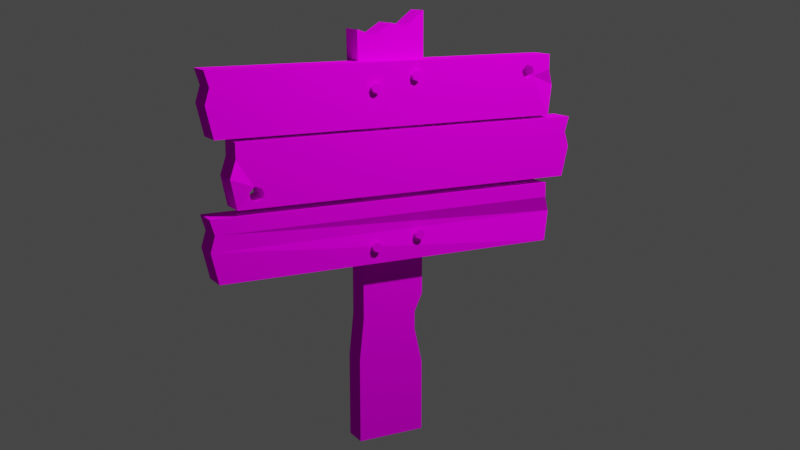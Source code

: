 # Source: WoodenSign.blend  (saved by Blender 2.80.75; exported with 4.5.12 LTS)
import bpy
from mathutils import Matrix  # noqa: F401  (used for matrix-valued properties, if any)

bpy.ops.wm.read_factory_settings(use_empty=True)
scene = bpy.context.scene
scene.name = 'Scene'

# ---- collections
col_collection = bpy.data.collections.new('Collection'); scene.collection.children.link(col_collection)

# ---- images (referenced by path relative to the original .blend; pixels are not part of the script)
import os
ASSET_DIR = os.environ.get("B2B_ASSET_DIR", "")  # directory of the original .blend (textures are referenced by path, not embedded)
HERE = os.path.dirname(os.path.abspath(__file__))  # packed textures are extracted next to this script under _unpacked/

def load_image(name, relpath, width, height, colorspace="sRGB"):
    """Load a texture the original file referenced (path relative to the .blend, or extracted next to this script)."""
    p = next((c for c in (os.path.join(HERE, relpath), os.path.join(ASSET_DIR, relpath)) if relpath and os.path.exists(c)), "")
    if p:
        img = bpy.data.images.load(p, check_existing=True)
        img.name = name
    else:  # same state as the original file: an image datablock whose file is absent (Cycles renders it pink)
        img = bpy.data.images.new(name, width, height)
        img.source = "FILE"
        img.filepath = "//" + (relpath or name)
    img.colorspace_settings.name = colorspace
    return img
img_wood_texture_00018_jpg = load_image('wood-texture_00018.jpg', 'wood-texture_00018.jpg', 1024, 1024, 'sRGB')

# ---- materials (node trees are filled in below, after node groups)
mat_wood = bpy.data.materials.new('wood')
mat_wood.use_transparent_shadow = False

# ---- material node trees
mat_wood.use_nodes = True; mat_wood.node_tree.nodes.clear()
_N = mat_wood.node_tree.nodes; _L = mat_wood.node_tree.links
n0 = _N.new('ShaderNodeOutputMaterial'); n0.name = 'Material Output'; n0.location = (300, 300)
n1 = _N.new('ShaderNodeBsdfPrincipled'); n1.name = 'Principled BSDF'; n1.location = (10, 300)
n1.distribution = 'GGX'
n1.subsurface_method = 'BURLEY'
n1.inputs[2].default_value = 1.0
n1.inputs[3].default_value = 1.45
n1.inputs[13].default_value = 0.0
n1.inputs[27].default_value = (0.0, 0.0, 0.0, 1.0)
n1.inputs[28].default_value = 1.0
n2 = _N.new('ShaderNodeTexImage'); n2.name = 'Image Texture'; n2.location = (-280, 280)
n2.image = img_wood_texture_00018_jpg
_L.new(n1.outputs[0], n0.inputs[0])
_L.new(n2.outputs[0], n1.inputs[0])
n0.is_active_output = True

# ---- world
world_world = bpy.data.worlds.new('World'); scene.world = world_world
world_world.use_nodes = True; world_world.node_tree.nodes.clear()
_N = world_world.node_tree.nodes; _L = world_world.node_tree.links
n0 = _N.new('ShaderNodeOutputWorld'); n0.name = 'World Output'; n0.location = (300, 300)
n1 = _N.new('ShaderNodeBackground'); n1.name = 'Background'; n1.location = (10, 300)
n1.inputs[0].default_value = (0.05088, 0.05088, 0.05088, 1.0)
_L.new(n1.outputs[0], n0.inputs[0])
n0.is_active_output = True
world_world.color = (0.05088, 0.05088, 0.05088)
world_world.use_sun_shadow = False
world_world.sun_shadow_jitter_overblur = 0.0

# ---- cameras
cam_camera = bpy.data.cameras.new('Camera')
cam_camera.clip_end = 100.0
cam_camera.ortho_scale = 7.314

# ---- lights
light_light = bpy.data.lights.new('Light', 'POINT')
light_light.transmission_factor = 0.0
light_light.energy = 1000.0
light_light.shadow_soft_size = 0.1
light_light.shadow_maximum_resolution = 0.006
light_light.use_absolute_resolution = True

# ---- meshes
me_cube = bpy.data.meshes.new('Cube')
me_cube.from_pydata([(0.2058, -0.2011, 1.417), (0.2058, -0.1754, 1.446), (0.2058, -0.1444, 1.436), (0.2058, -0.134, 1.416), (0.2058, -0.1408, 1.391), (0.2058, -0.1664, 1.377), (0.2058, -0.1929, 1.389), (0.207, 0.124, 1.469), (0.207, 0.1498, 1.498), (0.207, 0.1807, 1.488), (0.207, 0.1912, 1.468), (0.207, 0.1844, 1.443), (0.207, 0.1588, 1.429), (0.207, 0.1323, 1.441), (4.651e-08, -1.308, 1.718), (-4.651e-08, -1.259, 1.295), (4.651e-08, 1.2, 1.718), (-4.651e-08, 1.2, 1.295), (0.1794, 1.2, 1.718), (0.1794, -1.308, 1.718), (0.1794, -1.259, 1.295), (0.1794, 1.2, 1.295), (-0.03996, 1.254, 1.501), (0.1394, 1.254, 1.501), (2.325e-08, 1.2, 1.613), (0.1794, 1.2, 1.613), (0.0, -1.308, 1.507), (0.1794, -1.308, 1.507), (2.325e-08, -1.276, 1.613), (0.1794, -1.276, 1.613), (0.1794, 0.1813, 1.487), (0.1794, 0.1902, 1.47), (0.1794, 0.191, 1.465), (0.1794, 0.1349, 1.439), (0.1794, 0.1311, 1.444), (0.1794, 0.1516, 1.498), (0.1794, 0.1852, 1.444), (0.1794, 0.1574, 1.429), (0.1794, 0.1474, 1.496), (0.1794, 0.124, 1.467), (0.1794, 0.1256, 1.472), (0.1794, -0.1439, 1.435), (0.1794, -0.1341, 1.413), (0.1794, -0.1349, 1.418), (0.1794, -0.1904, 1.388), (0.1794, -0.194, 1.392), (0.1794, -0.1737, 1.446), (0.1794, -0.14, 1.392), (0.1794, -0.1677, 1.377), (0.1794, -0.1776, 1.445), (0.1794, -0.2011, 1.416), (0.1794, -0.1996, 1.42), (0.1872, 1.379, 2.181), (0.1872, 1.33, 1.757), (0.1872, -1.129, 2.181), (0.1872, -1.129, 1.757), (0.007873, -1.129, 2.181), (0.007873, 1.379, 2.181), (0.007873, 1.33, 1.757), (0.007873, -1.129, 1.757), (0.2272, -1.183, 1.963), (0.04783, -1.183, 1.963), (0.1872, -1.129, 2.075), (0.007873, -1.129, 2.075), (0.1872, 1.379, 1.969), (0.007873, 1.379, 1.969), (0.1872, 1.347, 2.075), (0.007873, 1.347, 2.075), (0.1872, -0.9582, 1.819), (0.007873, -0.9527, 1.825), (0.1872, -0.9994, 1.798), (0.007873, -1.008, 1.798), (0.1872, -0.95, 1.849), (0.1872, -0.9515, 1.858), (0.007873, -0.9512, 1.831), (0.007873, -0.9581, 1.874), (0.1872, -1.031, 1.812), (0.007873, -1.014, 1.8), (0.1872, -1.007, 1.898), (0.007873, -0.9951, 1.897), (0.1872, -0.964, 1.882), (0.007873, -0.9605, 1.879), (0.1872, -1.014, 1.896), (0.1872, -1.045, 1.861), (0.007873, -1.029, 1.886), (0.007873, -1.035, 1.88), (0.1872, -1.048, 1.853), (0.1872, -1.038, 1.82), (0.007873, -1.048, 1.842), (0.007873, -1.046, 1.836), (0.2058, 0.09526, 2.536), (0.2058, 0.121, 2.565), (0.2058, 0.152, 2.554), (0.2058, 0.1624, 2.535), (0.2058, 0.1556, 2.51), (0.2058, 0.13, 2.496), (0.2058, 0.1035, 2.508), (0.2058, -0.2011, 2.47), (0.2058, -0.1754, 2.499), (0.2058, -0.1444, 2.489), (0.2058, -0.134, 2.469), (0.2058, -0.1408, 2.444), (0.2058, -0.1664, 2.43), (0.2058, -0.1929, 2.442), (4.651e-08, -1.308, 2.628), (-4.651e-08, -1.259, 2.204), (4.651e-08, 1.2, 2.628), (-4.651e-08, 1.2, 2.204), (0.1794, 1.2, 2.628), (0.1794, -1.308, 2.628), (0.1794, -1.259, 2.204), (0.1794, 1.2, 2.204), (-0.03996, 1.254, 2.41), (0.1394, 1.254, 2.41), (2.325e-08, 1.2, 2.522), (0.1794, 1.2, 2.522), (0.0, -1.308, 2.416), (0.1794, -1.308, 2.416), (2.325e-08, -1.276, 2.522), (0.1794, -1.276, 2.522), (0.1794, 1.014, 2.563), (6.374e-09, 1.026, 2.562), (0.1794, 1.072, 2.515), (0.1794, 1.071, 2.522), (2.216e-08, 1.071, 2.497), (3.514e-08, 1.064, 2.538), (5.911e-09, 1.006, 2.466), (1.111e-08, 0.9763, 2.5), (0.1794, 0.9843, 2.484), (0.1794, 0.9894, 2.478), (0.1794, 1.057, 2.547), (5.589e-09, 1.061, 2.544), (2.185e-08, 1.069, 2.49), (0.1794, 1.063, 2.484), (2.066e-08, 1.014, 2.463), (0.1794, 1.023, 2.463), (0.1794, 1.008, 2.561), (5.937e-09, 0.9934, 2.552), (0.1794, 0.9739, 2.519), (2.264e-08, 0.9739, 2.508), (0.1794, 0.976, 2.525), (5.569e-09, 0.9859, 2.543), (0.1794, -0.1439, 2.488), (0.1794, -0.1349, 2.471), (0.1794, -0.1341, 2.466), (0.1794, -0.1904, 2.441), (0.1794, -0.194, 2.445), (0.1794, -0.1737, 2.499), (0.1794, -0.14, 2.445), (0.1794, -0.1677, 2.43), (0.1794, -0.1776, 2.498), (0.1794, -0.2011, 2.469), (0.1794, -0.1996, 2.473), (0.1794, 0.1525, 2.554), (0.1794, 0.1614, 2.537), (0.1794, 0.1622, 2.532), (0.1794, 0.106, 2.506), (0.1794, 0.1023, 2.511), (0.1794, 0.1227, 2.565), (0.1794, 0.1564, 2.511), (0.1794, 0.1287, 2.496), (0.1794, 0.1188, 2.563), (0.1794, 0.09526, 2.534), (0.1794, 0.09672, 2.539), (0.0823, 0.2413, 2.943), (0.0823, 0.2413, -0.003224), (0.0823, -0.2442, 2.832), (0.0823, -0.2442, -0.003224), (-0.0823, 0.2413, 2.943), (-0.0823, 0.2413, -0.003224), (-0.0823, -0.2442, 2.832), (-0.0823, -0.2442, -0.003224), (0.0823, -0.001453, 2.867), (-0.0823, -0.001453, 2.867), (-0.0823, 0.1199, 2.847), (0.0823, 0.1199, 2.847), (0.0823, -0.1228, 2.789), (-0.0823, -0.1228, 2.789), (0.0823, 0.2413, 1.007), (-0.0823, 0.2413, 1.007), (0.0823, 0.2413, 0.5021), (-0.0823, 0.2413, 0.5021), (0.0823, 0.1834, 0.7547), (-0.0823, 0.1834, 0.7547), (0.0823, 0.1834, 0.881), (-0.0823, 0.1834, 0.881), (-0.0823, -0.2118, 1.184), (0.0823, -0.2118, 1.184), (0.0823, -0.2442, 0.5904), (-0.0823, -0.2442, 0.5904), (-0.0823, -0.2118, 0.8872), (0.0823, -0.2118, 0.8872), (-4.651e-08, 0.2413, 2.204), (-4.651e-08, -0.2319, 2.204), (0.0823, -0.2402, 2.628), (4.651e-08, 0.2413, 2.628), (0.0823, 0.2413, 2.628), (4.651e-08, -0.2402, 2.628), (0.0823, 0.2413, 2.204), (0.0823, -0.2319, 2.204), (0.007873, 0.2413, 1.757), (0.007873, -0.2231, 1.757), (0.0823, 0.2413, 1.757), (0.0823, -0.2231, 1.757), (0.0823, -0.2314, 2.181), (0.007873, 0.2413, 2.181), (0.0823, 0.2413, 2.181), (0.007873, -0.2314, 2.181), (0.0823, -0.2223, 1.718), (4.651e-08, 0.2413, 1.718), (4.651e-08, -0.2223, 1.718), (0.0823, 0.2413, 1.718), (-4.651e-08, 0.2413, 1.295), (-4.651e-08, -0.214, 1.295), (0.0823, -0.214, 1.295), (0.0823, 0.2413, 1.295)], [], [(5, 48, 47, 4), (2, 41, 46, 1), (3, 2, 1, 0, 6, 5, 4), (12, 37, 36, 11), (9, 30, 35, 8), (10, 9, 8, 7, 13, 12, 11), (14, 210, 28), (23, 25, 29, 27), (15, 213, 214, 215, 212, 17, 21, 20), (16, 209, 211, 208, 210, 14, 19, 18), (24, 16, 18, 25), (26, 15, 20, 27), (17, 22, 23, 21), (22, 24, 25, 23), (28, 26, 27, 29), (14, 28, 29, 19), (35, 38, 8), (31, 30, 9, 10), (32, 31, 10), (39, 34, 13, 7), (40, 39, 7), (36, 32, 10, 11), (34, 33, 13), (27, 20, 21, 23), (33, 37, 12, 13), (38, 40, 7, 8), (46, 49, 1), (19, 29, 25, 18), (43, 41, 2, 3), (42, 43, 3), (50, 45, 6, 0), (51, 50, 0), (47, 42, 3, 4), (45, 44, 6), (44, 48, 5, 6), (49, 51, 0, 1), (62, 82, 78, 54), (58, 200, 65), (53, 55, 59, 201, 203, 202, 200, 58), (54, 52, 57, 205, 206, 204, 207, 56), (62, 54, 56, 63), (64, 53, 58, 65), (55, 60, 61, 59), (60, 62, 63, 61), (66, 64, 65, 67), (52, 66, 67, 57), (88, 85, 83, 86), (74, 69, 68, 72), (89, 88, 86, 87), (84, 79, 78, 82), (71, 77, 76, 70), (70, 68, 69, 71), (80, 78, 79, 81), (75, 74, 72, 73), (77, 89, 87, 76), (85, 84, 82, 83), (60, 83, 82, 62), (81, 75, 73, 80), (95, 160, 159, 94), (92, 153, 158, 91), (93, 92, 91, 90, 96, 95, 94), (102, 149, 148, 101), (99, 142, 147, 98), (100, 99, 98, 97, 103, 102, 101), (104, 197, 118), (105, 193, 199, 198, 192, 107, 111, 110), (106, 195, 196, 194, 197, 104, 109, 108), (114, 106, 108, 115), (116, 105, 110, 117), (107, 112, 113, 111), (112, 114, 115, 113), (118, 116, 117, 119), (104, 118, 119, 109), (139, 141, 140, 138), (124, 132, 133, 122), (127, 139, 138, 128), (137, 121, 120, 136), (134, 126, 129, 135), (135, 133, 132, 134), (130, 120, 121, 131), (125, 124, 122, 123), (126, 127, 128, 129), (141, 137, 136, 140), (106, 114, 125, 131), (131, 125, 123, 130), (147, 150, 98), (143, 142, 99, 100), (144, 143, 100), (151, 146, 103, 97), (152, 151, 97), (148, 144, 100, 101), (146, 145, 103), (145, 149, 102, 103), (150, 152, 97, 98), (158, 161, 91), (154, 153, 92, 93), (155, 154, 93), (162, 157, 96, 90), (163, 162, 90), (159, 155, 93, 94), (157, 156, 96), (156, 160, 95, 96), (161, 163, 90, 91), (176, 177, 170, 166), (187, 214, 213, 210, 208, 203, 201, 207, 204, 199, 193, 197, 194, 166, 170, 186), (173, 174, 177), (169, 165, 167, 171), (165, 180, 182, 184, 178, 215, 214, 187, 191, 188, 167), (179, 168, 164, 196, 195, 192, 198, 206, 205, 200, 202, 211, 209, 212, 215, 178), (175, 174, 173, 172), (164, 168, 174, 175), (172, 173, 177, 176), (185, 179, 178, 184), (169, 181, 180, 165), (181, 183, 182, 180), (183, 185, 184, 182), (191, 187, 186, 190), (167, 188, 189, 171), (188, 191, 190, 189), (172, 176, 175), (112, 124, 125, 114), (204, 206, 198, 199), (208, 211, 202, 203), (212, 209, 16, 24, 22, 17), (108, 130, 123, 115), (115, 122, 133, 113), (122, 115, 123), (111, 113, 133, 135), (108, 109, 120, 130), (111, 135, 129, 110), (120, 109, 136), (119, 140, 136, 109), (110, 129, 128, 117), (117, 128, 138, 119), (140, 119, 138), (131, 121, 106), (137, 195, 106, 121), (107, 134, 132, 112), (132, 124, 112), (107, 192, 126, 134), (126, 192, 127), (141, 195, 137), (141, 139, 195), (139, 127, 192, 195), (55, 86, 83, 60), (86, 55, 87), (76, 87, 55), (70, 76, 55), (55, 53, 70), (70, 53, 68), (64, 72, 68, 53), (66, 80, 73, 64), (72, 64, 73), (52, 54, 78, 80), (66, 52, 80), (59, 61, 88, 89), (88, 61, 85), (61, 63, 84, 85), (84, 63, 79), (63, 56, 207, 201), (81, 79, 63, 201), (89, 77, 59), (71, 59, 77), (59, 71, 201), (71, 69, 201), (81, 201, 75), (75, 201, 74), (74, 201, 69), (166, 194, 176), (175, 196, 164), (194, 196, 175, 176), (168, 179, 174), (170, 177, 186), (177, 174, 179, 186), (179, 185, 190, 186), (185, 183, 189, 190), (181, 189, 183), (171, 189, 181, 169), (65, 200, 205, 67), (205, 57, 67), (105, 116, 193), (118, 197, 193, 116), (15, 26, 213), (28, 210, 213, 26)])
_uv = me_cube.uv_layers.new(name='UVMap')
_uv.uv.foreach_set('vector', [0.815, 0.1747, 0.8137, 0.1906, 0.8475, 0.1906, 0.8463, 0.1747, 0.8985, 0.1747, 0.8978, 0.1906, 0.9318, 0.1906, 0.9336, 0.1747, 0.9321, 0.06694, 0.9639, 0.08238, 0.9739, 0.13, 0.9339, 0.1697, 0.8912, 0.1584, 0.874, 0.1174, 0.8935, 0.07751, 0.8182, 0.147, 0.8168, 0.1642, 0.8517, 0.1642, 0.8505, 0.147, 0.9042, 0.147, 0.9034, 0.1642, 0.9383, 0.1642, 0.9403, 0.147, 0.9388, 0.03613, 0.9715, 0.05202, 0.9817, 0.101, 0.9406, 0.1419, 0.8967, 0.1302, 0.879, 0.08803, 0.8991, 0.04701, 0.7948, 0.6683, 0.3714, 0.6683, 0.7823, 0.6064, 0.967, 0.5481, 0.9475, 0.6094, 0.04164, 0.6094, 0.02989, 0.5513, 0.04228, 0.5895, 0.4254, 0.5895, 0.4254, 0.6472, 0.5924, 0.6472, 0.5924, 0.5895, 0.9442, 0.5895, 0.9442, 0.7154, 0.04228, 0.7154, 0.04228, 0.7154, 0.3941, 0.7154, 0.3941, 0.7731, 0.5641, 0.7731, 0.5641, 0.7154, 0.9623, 0.7154, 0.9623, 0.8412, 0.04228, 0.8412, 0.06107, 0.4845, 0.06107, 0.4257, 0.1283, 0.4257, 0.1283, 0.4845, 0.2779, 0.7771, 0.2779, 0.8968, 0.2106, 0.8968, 0.2106, 0.7771, 0.06107, 0.6609, 0.04608, 0.547, 0.1134, 0.547, 0.1283, 0.6609, 0.04608, 0.547, 0.06107, 0.4845, 0.1283, 0.4845, 0.1134, 0.547, 0.2779, 0.7202, 0.2779, 0.7771, 0.2106, 0.7771, 0.2106, 0.7202, 0.2779, 0.66, 0.2779, 0.7202, 0.2106, 0.7202, 0.2106, 0.66, 0.9383, 0.1642, 0.9431, 0.1642, 0.9403, 0.147, 0.8821, 0.1642, 0.9034, 0.1642, 0.9042, 0.147, 0.8792, 0.147, 0.8761, 0.1642, 0.8821, 0.1642, 0.8792, 0.147, 0.7645, 0.1642, 0.7832, 0.1642, 0.7859, 0.147, 0.7639, 0.147, 0.9783, 0.1642, 0.9824, 0.1642, 0.9816, 0.147, 0.8517, 0.1642, 0.8761, 0.1642, 0.8792, 0.147, 0.8505, 0.147, 0.7832, 0.1642, 0.7893, 0.1642, 0.7859, 0.147, 0.02989, 0.5513, 0.04799, 0.4352, 0.9475, 0.4352, 0.967, 0.5481, 0.7893, 0.1642, 0.8168, 0.1642, 0.8182, 0.147, 0.7859, 0.147, 0.9431, 0.1642, 0.9783, 0.1642, 0.9816, 0.147, 0.9403, 0.147, 0.9318, 0.1906, 0.9362, 0.1906, 0.9336, 0.1747, 0.02989, 0.6675, 0.04164, 0.6094, 0.9475, 0.6094, 0.9475, 0.6675, 0.8769, 0.1906, 0.8978, 0.1906, 0.8985, 0.1747, 0.8742, 0.1747, 0.8714, 0.1906, 0.8769, 0.1906, 0.8742, 0.1747, 0.7628, 0.1906, 0.7811, 0.1906, 0.7835, 0.1747, 0.7622, 0.1747, 0.9707, 0.1906, 0.9745, 0.1906, 0.9737, 0.1747, 0.8475, 0.1906, 0.8714, 0.1906, 0.8742, 0.1747, 0.8463, 0.1747, 0.7811, 0.1906, 0.7867, 0.1906, 0.7835, 0.1747, 0.7867, 0.1906, 0.8137, 0.1906, 0.815, 0.1747, 0.7835, 0.1747, 0.9362, 0.1906, 0.9707, 0.1906, 0.9737, 0.1747, 0.9336, 0.1747, 0.02071, 0.7539, 0.06439, 0.6521, 0.06715, 0.6533, 0.02071, 0.8142, 0.3171, 0.4955, 0.6169, 0.4955, 0.3035, 0.583, 0.04825, 0.651, 0.9525, 0.651, 0.9525, 0.7769, 0.6193, 0.7769, 0.6193, 0.7247, 0.4485, 0.7247, 0.4485, 0.7769, 0.04826, 0.7769, 0.04825, 0.7769, 0.9712, 0.7769, 0.9712, 0.9028, 0.5525, 0.9028, 0.5525, 0.8505, 0.3786, 0.8505, 0.3786, 0.9028, 0.04825, 0.9028, 0.2256, 0.4842, 0.2256, 0.4257, 0.2929, 0.4257, 0.2929, 0.4842, 0.1134, 0.7785, 0.1134, 0.8957, 0.04608, 0.8957, 0.04608, 0.7785, 0.2256, 0.66, 0.2106, 0.5434, 0.2779, 0.5434, 0.2929, 0.66, 0.2106, 0.5434, 0.2256, 0.4842, 0.2929, 0.4842, 0.2779, 0.5434, 0.1134, 0.7195, 0.1134, 0.7785, 0.04608, 0.7785, 0.04608, 0.7195, 0.1134, 0.6609, 0.1134, 0.7195, 0.04608, 0.7195, 0.04608, 0.6609, 0.8921, 0.5859, 0.8853, 0.6159, 0.8906, 0.601, 0.8921, 0.5947, 0.8407, 0.5769, 0.8415, 0.5723, 0.8444, 0.5676, 0.84, 0.5914, 0.891, 0.5808, 0.8921, 0.5859, 0.8921, 0.5947, 0.8868, 0.5681, 0.8822, 0.6212, 0.8641, 0.6296, 0.8704, 0.6304, 0.8742, 0.6286, 0.871, 0.5503, 0.8742, 0.5525, 0.8832, 0.5621, 0.8663, 0.5505, 0.8663, 0.5505, 0.8444, 0.5676, 0.8415, 0.5723, 0.871, 0.5503, 0.8475, 0.6178, 0.8704, 0.6304, 0.8641, 0.6296, 0.8456, 0.6151, 0.8443, 0.6115, 0.8407, 0.5769, 0.84, 0.5914, 0.8408, 0.5988, 0.8742, 0.5525, 0.891, 0.5808, 0.8868, 0.5681, 0.8832, 0.5621, 0.8853, 0.6159, 0.8822, 0.6212, 0.8742, 0.6286, 0.8906, 0.601, 0.0004043, 0.6903, 0.05271, 0.6324, 0.06439, 0.6521, 0.02071, 0.7539, 0.8456, 0.6151, 0.8443, 0.6115, 0.8408, 0.5988, 0.8475, 0.6178, 0.827, 0.1669, 0.8258, 0.1824, 0.8586, 0.1824, 0.8575, 0.1669, 0.9081, 0.1669, 0.9074, 0.1824, 0.9404, 0.1824, 0.9421, 0.1669, 0.9407, 0.06238, 0.9716, 0.07736, 0.9812, 0.1235, 0.9425, 0.1621, 0.901, 0.1511, 0.8843, 0.1113, 0.9033, 0.07264, 0.8142, 0.1523, 0.8128, 0.1686, 0.8473, 0.1686, 0.8462, 0.1523, 0.8994, 0.1523, 0.8986, 0.1686, 0.9333, 0.1686, 0.9351, 0.1523, 0.9336, 0.04248, 0.966, 0.05822, 0.9762, 0.1067, 0.9355, 0.1472, 0.8919, 0.1357, 0.8744, 0.0939, 0.8943, 0.05325, 0.6653, 0.622, 0.3161, 0.622, 0.6548, 0.5701, 0.04587, 0.6559, 0.4158, 0.6559, 0.4158, 0.7137, 0.5862, 0.7137, 0.5862, 0.6559, 0.9318, 0.6559, 0.9318, 0.7818, 0.04588, 0.7818, 0.04587, 0.7818, 0.3916, 0.7818, 0.3916, 0.8396, 0.5651, 0.8396, 0.5651, 0.7818, 0.95, 0.7818, 0.95, 0.9077, 0.04587, 0.9077, 0.1433, 0.4845, 0.1433, 0.4257, 0.2106, 0.4257, 0.2106, 0.4845, 0.2929, 0.5453, 0.2929, 0.4257, 0.3602, 0.4257, 0.3602, 0.5453, 0.1433, 0.6609, 0.1283, 0.547, 0.1956, 0.547, 0.2106, 0.6609, 0.1283, 0.547, 0.1433, 0.4845, 0.2106, 0.4845, 0.1956, 0.547, 0.2929, 0.6023, 0.2929, 0.5453, 0.3602, 0.5453, 0.3602, 0.6023, 0.2929, 0.6625, 0.2929, 0.6023, 0.3602, 0.6023, 0.3602, 0.6625, 0.407, 0.651, 0.4013, 0.6765, 0.406, 0.6632, 0.407, 0.6588, 0.361, 0.6433, 0.362, 0.6381, 0.3646, 0.6339, 0.3605, 0.6563, 0.4059, 0.6452, 0.407, 0.651, 0.407, 0.6588, 0.4021, 0.6339, 0.3977, 0.6825, 0.3824, 0.6896, 0.388, 0.6903, 0.3906, 0.6891, 0.3879, 0.6187, 0.3916, 0.6212, 0.3996, 0.6298, 0.3838, 0.6189, 0.3838, 0.6189, 0.3646, 0.6339, 0.362, 0.6381, 0.3879, 0.6187, 0.3673, 0.6792, 0.388, 0.6903, 0.3824, 0.6896, 0.3656, 0.6768, 0.3642, 0.6726, 0.361, 0.6433, 0.3605, 0.6563, 0.361, 0.6613, 0.3916, 0.6212, 0.4059, 0.6452, 0.4021, 0.6339, 0.3996, 0.6298, 0.4013, 0.6765, 0.3977, 0.6825, 0.3906, 0.6891, 0.406, 0.6632, 0.2992, 0.7367, 0.2992, 0.6611, 0.3642, 0.6726, 0.3656, 0.6768, 0.3656, 0.6768, 0.3642, 0.6726, 0.361, 0.6613, 0.3673, 0.6792, 0.9333, 0.1686, 0.9378, 0.1686, 0.9351, 0.1523, 0.8773, 0.1686, 0.8986, 0.1686, 0.8994, 0.1523, 0.8746, 0.1523, 0.8717, 0.1686, 0.8773, 0.1686, 0.8746, 0.1523, 0.761, 0.1686, 0.7796, 0.1686, 0.7821, 0.1523, 0.7604, 0.1523, 0.9729, 0.1686, 0.9768, 0.1686, 0.976, 0.1523, 0.8473, 0.1686, 0.8717, 0.1686, 0.8746, 0.1523, 0.8462, 0.1523, 0.7796, 0.1686, 0.7854, 0.1686, 0.7821, 0.1523, 0.7854, 0.1686, 0.8128, 0.1686, 0.8142, 0.1523, 0.7821, 0.1523, 0.9378, 0.1686, 0.9729, 0.1686, 0.976, 0.1523, 0.9351, 0.1523, 0.9404, 0.1824, 0.9447, 0.1824, 0.9421, 0.1669, 0.8871, 0.1824, 0.9074, 0.1824, 0.9081, 0.1669, 0.8845, 0.1669, 0.8818, 0.1824, 0.8871, 0.1824, 0.8845, 0.1669, 0.7764, 0.1824, 0.7941, 0.1824, 0.7965, 0.1669, 0.7759, 0.1669, 0.9781, 0.1824, 0.9818, 0.1824, 0.9811, 0.1669, 0.8586, 0.1824, 0.8818, 0.1824, 0.8845, 0.1669, 0.8575, 0.1669, 0.7941, 0.1824, 0.7996, 0.1824, 0.7965, 0.1669, 0.7996, 0.1824, 0.8258, 0.1824, 0.827, 0.1669, 0.7965, 0.1669, 0.9447, 0.1824, 0.9781, 0.1824, 0.9811, 0.1669, 0.9421, 0.1669, 0.5958, 0.2275, 0.681, 0.2275, 0.681, 0.295, 0.5958, 0.295, 0.3726, 0.2247, 0.3475, 0.2247, 0.3475, 0.1685, 0.2517, 0.1685, 0.2517, 0.2247, 0.243, 0.2247, 0.243, 0.1739, 0.1472, 0.1739, 0.1472, 0.2247, 0.1419, 0.2247, 0.1419, 0.1685, 0.0461, 0.1685, 0.0461, 0.2247, 0.0, 0.2247, 0.0, 0.1124, 0.3726, 0.1124, 0.6807, 0.1847, 0.6761, 0.2262, 0.6629, 0.1433, 0.5107, 0.06225, 0.5958, 0.06225, 0.5958, 0.3177, 0.5107, 0.3177, 0.6667, 0.343, 0.5523, 0.343, 0.4952, 0.3034, 0.4666, 0.3034, 0.438, 0.343, 0.3729, 0.343, 0.3729, 0.03217, 0.398, 0.03366, 0.4652, 0.03366, 0.5323, 0.01151, 0.6667, 0.01151, 0.4376, 0.3371, 0.0, 0.0221, 0.0, 0.2247, 0.07126, 0.2247, 0.07126, 0.1491, 0.167, 0.1835, 0.167, 0.2247, 0.1724, 0.2247, 0.1724, 0.1887, 0.2681, 0.2203, 0.2681, 0.2247, 0.2769, 0.2247, 0.2769, 0.2223, 0.3726, 0.2574, 0.3726, 0.2247, 0.4376, 0.2247, 0.5958, 0.1115, 0.681, 0.1115, 0.681, 0.176, 0.5958, 0.176, 0.5958, 0.06225, 0.681, 0.06225, 0.681, 0.1115, 0.5958, 0.1115, 0.5958, 0.176, 0.681, 0.176, 0.681, 0.2275, 0.5958, 0.2275, 0.4667, 0.3371, 0.4376, 0.3371, 0.4376, 0.2247, 0.4667, 0.2247, 0.6661, 0.3371, 0.5519, 0.3371, 0.5519, 0.2247, 0.6661, 0.2247, 0.5519, 0.3371, 0.4953, 0.3371, 0.4953, 0.2247, 0.5519, 0.2247, 0.4953, 0.3371, 0.4667, 0.3371, 0.4667, 0.2247, 0.4953, 0.2247, 0.4397, 0.2247, 0.3726, 0.2247, 0.3726, 0.1124, 0.4397, 0.1124, 0.6413, 0.2247, 0.507, 0.2247, 0.507, 0.1124, 0.6413, 0.1124, 0.507, 0.2247, 0.4397, 0.2247, 0.4397, 0.1124, 0.507, 0.1124, 0.2803, 0.1762, 0.2493, 0.2484, 0.2723, 0.104, 0.2737, 0.5813, 0.361, 0.6433, 0.3642, 0.6726, 0.2992, 0.6611, 0.1725, 0.02027, 0.1725, 0.343, 0.1671, 0.343, 0.1671, 0.01995, 0.2771, 0.02648, 0.2771, 0.343, 0.2683, 0.343, 0.2683, 0.02596, 0.3842, 0.7028, 0.3842, 1.0, 0.03246, 1.0, 0.03246, 0.9257, 0.01275, 0.8473, 0.03246, 0.7028, 0.962, 0.9516, 0.9086, 0.9065, 0.9135, 0.8925, 0.962, 0.8923, 0.962, 0.8923, 0.9139, 0.8885, 0.9107, 0.871, 0.982, 0.8297, 0.9139, 0.8885, 0.962, 0.8923, 0.9135, 0.8925, 0.962, 0.7144, 0.982, 0.8297, 0.9107, 0.871, 0.8956, 0.8592, 0.962, 0.9516, 0.02498, 0.9516, 0.8923, 0.9153, 0.9086, 0.9065, 0.962, 0.7144, 0.8956, 0.8592, 0.8832, 0.8677, 0.04345, 0.7144, 0.8923, 0.9153, 0.02498, 0.9516, 0.8902, 0.9143, 0.03697, 0.8923, 0.8782, 0.894, 0.8902, 0.9143, 0.02498, 0.9516, 0.04345, 0.7144, 0.8832, 0.8677, 0.8813, 0.8709, 0.02498, 0.833, 0.02498, 0.833, 0.8813, 0.8709, 0.8774, 0.8905, 0.03697, 0.8923, 0.8782, 0.894, 0.03697, 0.8923, 0.8774, 0.8905, 0.3656, 0.6768, 0.3824, 0.6896, 0.2992, 0.7367, 0.3977, 0.6825, 0.7556, 0.7367, 0.2992, 0.7367, 0.3824, 0.6896, 0.2992, 0.4344, 0.3879, 0.6187, 0.362, 0.6381, 0.2737, 0.5813, 0.362, 0.6381, 0.361, 0.6433, 0.2737, 0.5813, 0.2992, 0.4344, 0.7556, 0.4344, 0.3916, 0.6212, 0.3879, 0.6187, 0.3916, 0.6212, 0.7556, 0.4344, 0.4059, 0.6452, 0.4013, 0.6765, 0.7556, 0.7367, 0.3977, 0.6825, 0.4013, 0.6765, 0.407, 0.651, 0.7556, 0.7367, 0.407, 0.651, 0.4059, 0.6452, 0.7556, 0.4344, 0.7556, 0.7367, 0.02071, 0.5732, 0.05169, 0.6279, 0.05271, 0.6324, 0.0004043, 0.6903, 0.05169, 0.6279, 0.02071, 0.5732, 0.05544, 0.609, 0.058, 0.6047, 0.05544, 0.609, 0.02071, 0.5732, 0.07002, 0.5964, 0.058, 0.6047, 0.02071, 0.5732, 0.02071, 0.5732, 0.9539, 0.5732, 0.07002, 0.5964, 0.07002, 0.5964, 0.9539, 0.5732, 0.08567, 0.6086, 0.9727, 0.6937, 0.08875, 0.6256, 0.08567, 0.6086, 0.9539, 0.5732, 0.9605, 0.7539, 0.08345, 0.6444, 0.0882, 0.6308, 0.9727, 0.6937, 0.08875, 0.6256, 0.9727, 0.6937, 0.0882, 0.6308, 0.9727, 0.8142, 0.02071, 0.8142, 0.06715, 0.6533, 0.08345, 0.6444, 0.9605, 0.7539, 0.9727, 0.8142, 0.08345, 0.6444, 0.9355, 0.5179, 0.964, 0.6823, 0.8921, 0.5859, 0.891, 0.5808, 0.8921, 0.5859, 0.964, 0.6823, 0.8853, 0.6159, 0.964, 0.6823, 0.9355, 0.7716, 0.8822, 0.6212, 0.8853, 0.6159, 0.8822, 0.6212, 0.9355, 0.7716, 0.8641, 0.6296, 0.9355, 0.7716, 0.9355, 0.8561, 0.4573, 0.8561, 0.4529, 0.5179, 0.8456, 0.6151, 0.8641, 0.6296, 0.9355, 0.7716, 0.4529, 0.5179, 0.891, 0.5808, 0.8742, 0.5525, 0.9355, 0.5179, 0.871, 0.5503, 0.9355, 0.5179, 0.8742, 0.5525, 0.9355, 0.5179, 0.871, 0.5503, 0.4529, 0.5179, 0.871, 0.5503, 0.8415, 0.5723, 0.4529, 0.5179, 0.8456, 0.6151, 0.4529, 0.5179, 0.8443, 0.6115, 0.8443, 0.6115, 0.4529, 0.5179, 0.8407, 0.5769, 0.8407, 0.5769, 0.4529, 0.5179, 0.8415, 0.5723, 0.2662, 0.3206, 0.1853, 0.3182, 0.2493, 0.2484, 0.2723, 0.104, 0.1853, 0.03177, 0.3103, 0.03177, 0.1853, 0.3182, 0.1853, 0.03177, 0.2723, 0.104, 0.2493, 0.2484, 0.6979, 0.2676, 0.2575, 0.2676, 0.6761, 0.2262, 0.6726, 0.1019, 0.6629, 0.1433, 0.2977, 0.113, 0.6629, 0.1433, 0.6761, 0.2262, 0.2575, 0.2676, 0.2977, 0.113, 0.2575, 0.2676, 0.2288, 0.2478, 0.2302, 0.113, 0.2977, 0.113, 0.2288, 0.2478, 0.2, 0.2478, 0.1627, 0.1019, 0.2302, 0.113, 0.1426, 0.2676, 0.1627, 0.1019, 0.2, 0.2478, 0.02761, 0.1019, 0.1627, 0.1019, 0.1426, 0.2676, 0.02761, 0.2676, 0.3035, 0.583, 0.6169, 0.4955, 0.6169, 0.6705, 0.3123, 0.6267, 0.6169, 0.6705, 0.3035, 0.6705, 0.3123, 0.6267, 0.6491, 0.4143, 0.6653, 0.5181, 0.3134, 0.4143, 0.6548, 0.5701, 0.3161, 0.622, 0.3134, 0.4143, 0.6653, 0.5181, 0.7755, 0.4206, 0.7948, 0.5444, 0.3682, 0.4206, 0.7823, 0.6064, 0.3714, 0.6683, 0.3682, 0.4206, 0.7948, 0.5444])
me_cube.materials.append(mat_wood)
me_cube.use_remesh_preserve_volume = False
me_cube.use_remesh_preserve_attributes = False
me_cube.use_mirror_vertex_groups = False
me_cube.update()

# ---- objects
ob_wood = bpy.data.objects.new('Wood', me_cube)
ob_light = bpy.data.objects.new('Light', light_light)
ob_camera = bpy.data.objects.new('Camera', cam_camera)

# ---- transforms, parenting, visibility, modifiers, constraints
ob_wood.location = (0.0, 0.0, 0.0)
ob_wood.lock_rotations_4d = False
ob_wood.empty_display_type = 'ARROWS'
ob_wood.lineart.crease_threshold = 0.0
ob_light.location = (2.784, 1.005, 5.904)
ob_light.rotation_euler = (0.6503, 0.05522, 1.866)
ob_light.lock_rotations_4d = False
ob_light.empty_display_type = 'ARROWS'
ob_light.color = (0.0, 0.0, 0.0, 0.0)
ob_light.lineart.crease_threshold = 0.0
ob_camera.location = (6.543, -3.435, 3.239)
ob_camera.rotation_euler = (1.34, -5.255e-07, 1.074)
ob_camera.lock_rotations_4d = False
ob_camera.empty_display_type = 'ARROWS'
ob_camera.color = (0.0, 0.0, 0.0, 0.0)
ob_camera.display_type = 'WIRE'
ob_camera.lineart.crease_threshold = 0.0

# ---- collection membership
col_collection.objects.link(ob_wood)
col_collection.objects.link(ob_light)
col_collection.objects.link(ob_camera)

# ---- scene / render settings (as saved in the file)
scene.camera = ob_camera
scene.frame_start = 1; scene.frame_end = 250; scene.frame_set(1)
scene.render.engine = 'BLENDER_EEVEE_NEXT'
scene.cycles.use_denoising = False
scene.cycles.samples = 128
scene.cycles.sampling_pattern = 'TABULATED_SOBOL'
scene.cycles.use_adaptive_sampling = False
scene.cycles.use_light_tree = False
scene.view_settings.view_transform = 'Filmic'
bpy.context.view_layer.update()
